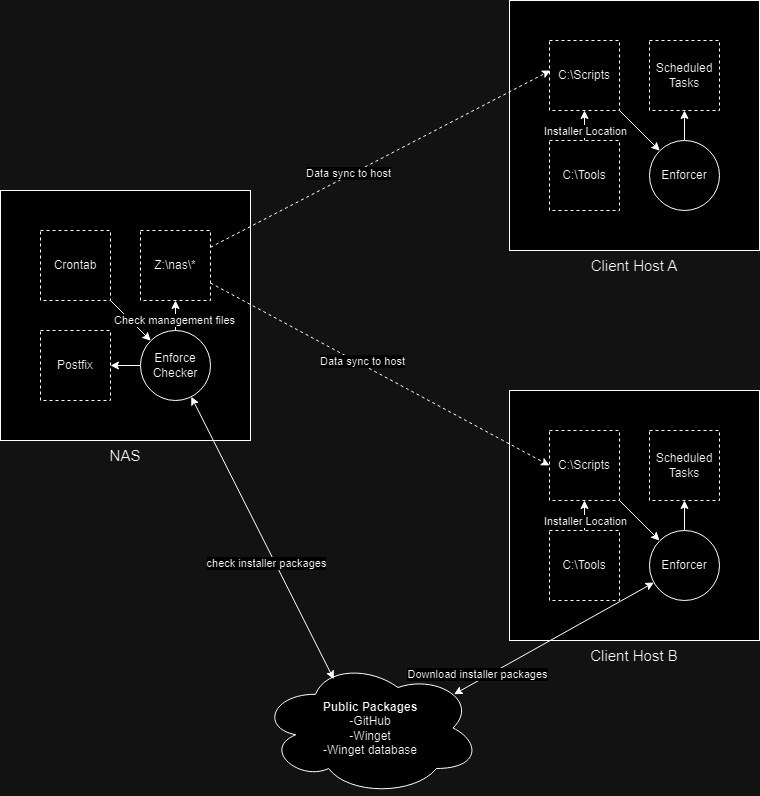

The diagram above was exported from draw.io. Its source (the exported page's mxGraphModel, read from the mxfile embedded in the PNG):
<mxGraphModel dx="2074" dy="1098" grid="1" gridSize="10" guides="1" tooltips="1" connect="1" arrows="1" fold="1" page="1" pageScale="1" pageWidth="1100" pageHeight="850" math="0" shadow="0">
  <root>
    <mxCell id="0" />
    <mxCell id="1" parent="0" />
    <mxCell id="rxMnI4yJVmXfbNYlyuYO-1" value="" style="whiteSpace=wrap;html=1;aspect=fixed;" vertex="1" parent="1">
      <mxGeometry x="669" y="40" width="250" height="250" as="geometry" />
    </mxCell>
    <mxCell id="rxMnI4yJVmXfbNYlyuYO-4" value="" style="whiteSpace=wrap;html=1;aspect=fixed;" vertex="1" parent="1">
      <mxGeometry x="669" y="430" width="250" height="250" as="geometry" />
    </mxCell>
    <mxCell id="rxMnI4yJVmXfbNYlyuYO-5" value="" style="whiteSpace=wrap;html=1;aspect=fixed;" vertex="1" parent="1">
      <mxGeometry x="160" y="230" width="250" height="250" as="geometry" />
    </mxCell>
    <mxCell id="rxMnI4yJVmXfbNYlyuYO-6" value="NAS" style="text;html=1;align=center;verticalAlign=middle;whiteSpace=wrap;rounded=0;fontSize=15;" vertex="1" parent="1">
      <mxGeometry x="160" y="480" width="250" height="30" as="geometry" />
    </mxCell>
    <mxCell id="rxMnI4yJVmXfbNYlyuYO-7" value="Client Host A" style="text;html=1;align=center;verticalAlign=middle;whiteSpace=wrap;rounded=0;fontSize=15;" vertex="1" parent="1">
      <mxGeometry x="669" y="290" width="250" height="30" as="geometry" />
    </mxCell>
    <mxCell id="rxMnI4yJVmXfbNYlyuYO-8" value="Client Host B" style="text;html=1;align=center;verticalAlign=middle;whiteSpace=wrap;rounded=0;fontSize=15;" vertex="1" parent="1">
      <mxGeometry x="669" y="680" width="250" height="30" as="geometry" />
    </mxCell>
    <mxCell id="rxMnI4yJVmXfbNYlyuYO-9" value="C:\Scripts" style="whiteSpace=wrap;html=1;aspect=fixed;dashed=1;" vertex="1" parent="1">
      <mxGeometry x="709" y="80" width="70" height="70" as="geometry" />
    </mxCell>
    <mxCell id="rxMnI4yJVmXfbNYlyuYO-33" style="edgeStyle=orthogonalEdgeStyle;rounded=0;orthogonalLoop=1;jettySize=auto;html=1;" edge="1" parent="1" source="rxMnI4yJVmXfbNYlyuYO-10" target="rxMnI4yJVmXfbNYlyuYO-9">
      <mxGeometry relative="1" as="geometry" />
    </mxCell>
    <mxCell id="rxMnI4yJVmXfbNYlyuYO-43" value="Installer Location" style="edgeLabel;html=1;align=center;verticalAlign=middle;resizable=0;points=[];" vertex="1" connectable="0" parent="rxMnI4yJVmXfbNYlyuYO-33">
      <mxGeometry x="0.44" y="1" relative="1" as="geometry">
        <mxPoint x="1" y="6" as="offset" />
      </mxGeometry>
    </mxCell>
    <mxCell id="rxMnI4yJVmXfbNYlyuYO-10" value="C:\Tools" style="whiteSpace=wrap;html=1;aspect=fixed;dashed=1;" vertex="1" parent="1">
      <mxGeometry x="709" y="180" width="70" height="70" as="geometry" />
    </mxCell>
    <mxCell id="rxMnI4yJVmXfbNYlyuYO-11" value="Scheduled Tasks" style="whiteSpace=wrap;html=1;aspect=fixed;dashed=1;" vertex="1" parent="1">
      <mxGeometry x="809" y="80" width="70" height="70" as="geometry" />
    </mxCell>
    <mxCell id="rxMnI4yJVmXfbNYlyuYO-13" value="&lt;b&gt;Public Packages&lt;/b&gt;&lt;div&gt;-GitHub&lt;/div&gt;&lt;div&gt;-Winget&lt;/div&gt;&lt;div&gt;-Winget database&lt;/div&gt;" style="ellipse;shape=cloud;whiteSpace=wrap;html=1;" vertex="1" parent="1">
      <mxGeometry x="420" y="700" width="220" height="135" as="geometry" />
    </mxCell>
    <mxCell id="rxMnI4yJVmXfbNYlyuYO-14" value="C:\Scripts" style="whiteSpace=wrap;html=1;aspect=fixed;dashed=1;" vertex="1" parent="1">
      <mxGeometry x="709" y="470" width="70" height="70" as="geometry" />
    </mxCell>
    <mxCell id="rxMnI4yJVmXfbNYlyuYO-32" style="edgeStyle=orthogonalEdgeStyle;rounded=0;orthogonalLoop=1;jettySize=auto;html=1;" edge="1" parent="1" source="rxMnI4yJVmXfbNYlyuYO-15" target="rxMnI4yJVmXfbNYlyuYO-14">
      <mxGeometry relative="1" as="geometry" />
    </mxCell>
    <mxCell id="rxMnI4yJVmXfbNYlyuYO-44" value="Installer Location" style="edgeLabel;html=1;align=center;verticalAlign=middle;resizable=0;points=[];" vertex="1" connectable="0" parent="rxMnI4yJVmXfbNYlyuYO-32">
      <mxGeometry x="-0.62" relative="1" as="geometry">
        <mxPoint as="offset" />
      </mxGeometry>
    </mxCell>
    <mxCell id="rxMnI4yJVmXfbNYlyuYO-15" value="C:\Tools" style="whiteSpace=wrap;html=1;aspect=fixed;dashed=1;" vertex="1" parent="1">
      <mxGeometry x="709" y="570" width="70" height="70" as="geometry" />
    </mxCell>
    <mxCell id="rxMnI4yJVmXfbNYlyuYO-16" value="Scheduled Tasks" style="whiteSpace=wrap;html=1;aspect=fixed;dashed=1;" vertex="1" parent="1">
      <mxGeometry x="809" y="470" width="70" height="70" as="geometry" />
    </mxCell>
    <mxCell id="rxMnI4yJVmXfbNYlyuYO-18" value="Z:\nas\*" style="whiteSpace=wrap;html=1;aspect=fixed;dashed=1;" vertex="1" parent="1">
      <mxGeometry x="300" y="270" width="70" height="70" as="geometry" />
    </mxCell>
    <mxCell id="rxMnI4yJVmXfbNYlyuYO-25" style="rounded=0;orthogonalLoop=1;jettySize=auto;html=1;entryX=0;entryY=0;entryDx=0;entryDy=0;" edge="1" parent="1" source="rxMnI4yJVmXfbNYlyuYO-20" target="rxMnI4yJVmXfbNYlyuYO-24">
      <mxGeometry relative="1" as="geometry" />
    </mxCell>
    <mxCell id="rxMnI4yJVmXfbNYlyuYO-20" value="Crontab" style="whiteSpace=wrap;html=1;aspect=fixed;dashed=1;" vertex="1" parent="1">
      <mxGeometry x="200" y="270" width="70" height="70" as="geometry" />
    </mxCell>
    <mxCell id="rxMnI4yJVmXfbNYlyuYO-21" value="Postfix" style="whiteSpace=wrap;html=1;aspect=fixed;dashed=1;" vertex="1" parent="1">
      <mxGeometry x="200" y="370" width="70" height="70" as="geometry" />
    </mxCell>
    <mxCell id="rxMnI4yJVmXfbNYlyuYO-22" value="" style="endArrow=classic;dashed=1;html=1;rounded=0;endFill=1;" edge="1" parent="1" source="rxMnI4yJVmXfbNYlyuYO-18">
      <mxGeometry width="50" height="50" relative="1" as="geometry">
        <mxPoint x="660" y="160" as="sourcePoint" />
        <mxPoint x="710" y="110" as="targetPoint" />
      </mxGeometry>
    </mxCell>
    <mxCell id="rxMnI4yJVmXfbNYlyuYO-41" value="Data sync to host" style="edgeLabel;html=1;align=center;verticalAlign=middle;resizable=0;points=[];" vertex="1" connectable="0" parent="rxMnI4yJVmXfbNYlyuYO-22">
      <mxGeometry x="-0.1855" y="3" relative="1" as="geometry">
        <mxPoint as="offset" />
      </mxGeometry>
    </mxCell>
    <mxCell id="rxMnI4yJVmXfbNYlyuYO-23" value="" style="endArrow=classic;dashed=1;html=1;rounded=0;exitX=1;exitY=0.75;exitDx=0;exitDy=0;entryX=0;entryY=0.5;entryDx=0;entryDy=0;endFill=1;" edge="1" parent="1" source="rxMnI4yJVmXfbNYlyuYO-18" target="rxMnI4yJVmXfbNYlyuYO-14">
      <mxGeometry width="50" height="50" relative="1" as="geometry">
        <mxPoint x="280" y="301" as="sourcePoint" />
        <mxPoint x="720" y="120" as="targetPoint" />
      </mxGeometry>
    </mxCell>
    <mxCell id="rxMnI4yJVmXfbNYlyuYO-40" value="Data sync to host" style="edgeLabel;html=1;align=center;verticalAlign=middle;resizable=0;points=[];" vertex="1" connectable="0" parent="rxMnI4yJVmXfbNYlyuYO-23">
      <mxGeometry x="-0.1114" y="3" relative="1" as="geometry">
        <mxPoint as="offset" />
      </mxGeometry>
    </mxCell>
    <mxCell id="rxMnI4yJVmXfbNYlyuYO-34" style="edgeStyle=orthogonalEdgeStyle;rounded=0;orthogonalLoop=1;jettySize=auto;html=1;" edge="1" parent="1" source="rxMnI4yJVmXfbNYlyuYO-24" target="rxMnI4yJVmXfbNYlyuYO-21">
      <mxGeometry relative="1" as="geometry" />
    </mxCell>
    <mxCell id="rxMnI4yJVmXfbNYlyuYO-35" style="edgeStyle=orthogonalEdgeStyle;rounded=0;orthogonalLoop=1;jettySize=auto;html=1;" edge="1" parent="1" source="rxMnI4yJVmXfbNYlyuYO-24" target="rxMnI4yJVmXfbNYlyuYO-18">
      <mxGeometry relative="1" as="geometry" />
    </mxCell>
    <mxCell id="rxMnI4yJVmXfbNYlyuYO-45" value="Check management files" style="edgeLabel;html=1;align=center;verticalAlign=middle;resizable=0;points=[];" vertex="1" connectable="0" parent="rxMnI4yJVmXfbNYlyuYO-35">
      <mxGeometry x="0.24" y="2" relative="1" as="geometry">
        <mxPoint as="offset" />
      </mxGeometry>
    </mxCell>
    <mxCell id="rxMnI4yJVmXfbNYlyuYO-36" style="rounded=0;orthogonalLoop=1;jettySize=auto;html=1;startArrow=classic;startFill=1;entryX=0.333;entryY=0.138;entryDx=0;entryDy=0;entryPerimeter=0;" edge="1" parent="1" source="rxMnI4yJVmXfbNYlyuYO-24" target="rxMnI4yJVmXfbNYlyuYO-13">
      <mxGeometry relative="1" as="geometry">
        <mxPoint x="280" y="670" as="targetPoint" />
      </mxGeometry>
    </mxCell>
    <mxCell id="rxMnI4yJVmXfbNYlyuYO-38" value="check installer packages" style="edgeLabel;html=1;align=center;verticalAlign=middle;resizable=0;points=[];" vertex="1" connectable="0" parent="rxMnI4yJVmXfbNYlyuYO-36">
      <mxGeometry x="0.1472" y="-8" relative="1" as="geometry">
        <mxPoint y="1" as="offset" />
      </mxGeometry>
    </mxCell>
    <mxCell id="rxMnI4yJVmXfbNYlyuYO-24" value="Enforce Checker" style="ellipse;whiteSpace=wrap;html=1;aspect=fixed;" vertex="1" parent="1">
      <mxGeometry x="300" y="370" width="70" height="70" as="geometry" />
    </mxCell>
    <mxCell id="rxMnI4yJVmXfbNYlyuYO-28" style="rounded=0;orthogonalLoop=1;jettySize=auto;html=1;entryX=1;entryY=1;entryDx=0;entryDy=0;startArrow=classic;startFill=1;endArrow=none;endFill=0;" edge="1" parent="1" source="rxMnI4yJVmXfbNYlyuYO-26" target="rxMnI4yJVmXfbNYlyuYO-9">
      <mxGeometry relative="1" as="geometry" />
    </mxCell>
    <mxCell id="rxMnI4yJVmXfbNYlyuYO-30" style="edgeStyle=orthogonalEdgeStyle;rounded=0;orthogonalLoop=1;jettySize=auto;html=1;" edge="1" parent="1" source="rxMnI4yJVmXfbNYlyuYO-26" target="rxMnI4yJVmXfbNYlyuYO-11">
      <mxGeometry relative="1" as="geometry" />
    </mxCell>
    <mxCell id="rxMnI4yJVmXfbNYlyuYO-26" value="Enforcer" style="ellipse;whiteSpace=wrap;html=1;aspect=fixed;" vertex="1" parent="1">
      <mxGeometry x="809" y="180" width="70" height="70" as="geometry" />
    </mxCell>
    <mxCell id="rxMnI4yJVmXfbNYlyuYO-31" style="edgeStyle=orthogonalEdgeStyle;rounded=0;orthogonalLoop=1;jettySize=auto;html=1;" edge="1" parent="1" source="rxMnI4yJVmXfbNYlyuYO-27" target="rxMnI4yJVmXfbNYlyuYO-16">
      <mxGeometry relative="1" as="geometry" />
    </mxCell>
    <mxCell id="rxMnI4yJVmXfbNYlyuYO-27" value="Enforcer" style="ellipse;whiteSpace=wrap;html=1;aspect=fixed;" vertex="1" parent="1">
      <mxGeometry x="809" y="570" width="70" height="70" as="geometry" />
    </mxCell>
    <mxCell id="rxMnI4yJVmXfbNYlyuYO-29" style="rounded=0;orthogonalLoop=1;jettySize=auto;html=1;entryX=1;entryY=1;entryDx=0;entryDy=0;endArrow=none;endFill=0;startArrow=classic;startFill=1;" edge="1" parent="1">
      <mxGeometry relative="1" as="geometry">
        <mxPoint x="819" y="580" as="sourcePoint" />
        <mxPoint x="779" y="540" as="targetPoint" />
      </mxGeometry>
    </mxCell>
    <mxCell id="rxMnI4yJVmXfbNYlyuYO-37" style="rounded=0;orthogonalLoop=1;jettySize=auto;html=1;entryX=0.88;entryY=0.25;entryDx=0;entryDy=0;entryPerimeter=0;startArrow=classic;startFill=1;" edge="1" parent="1" source="rxMnI4yJVmXfbNYlyuYO-27" target="rxMnI4yJVmXfbNYlyuYO-13">
      <mxGeometry relative="1" as="geometry" />
    </mxCell>
    <mxCell id="rxMnI4yJVmXfbNYlyuYO-39" value="Download installer packages" style="edgeLabel;html=1;align=center;verticalAlign=middle;resizable=0;points=[];" vertex="1" connectable="0" parent="rxMnI4yJVmXfbNYlyuYO-37">
      <mxGeometry x="0.7407" y="-7" relative="1" as="geometry">
        <mxPoint as="offset" />
      </mxGeometry>
    </mxCell>
  </root>
</mxGraphModel>